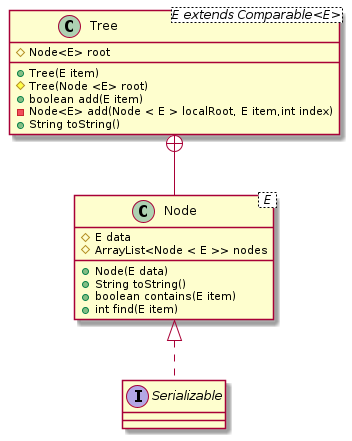

The diagram above was rendered by PlantUML. Its source (embedded in the PNG):
@startuml Tree 
class Tree<E extends Comparable<E>>{
    # Node<E> root
	+ Tree(E item)
	# Tree(Node <E> root)
	+ boolean add(E item)
	- Node<E> add(Node < E > localRoot, E item,int index)
	+ String toString()
}
class Node < E >{
    # E data
    # ArrayList<Node < E >> nodes
    + Node(E data)
    + String toString()
    + boolean contains(E item)
    + int find(E item)
}
interface Serializable{}
Node <|.. Serializable
Tree +-- Node
@enduml